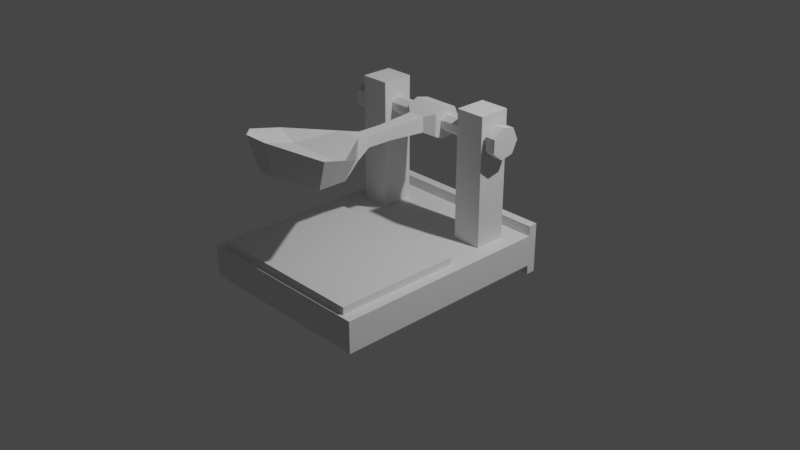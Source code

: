 # Source: untitled.blend  (saved by Blender 2.91.10; exported with 4.5.12 LTS)
import bpy
from mathutils import Matrix  # noqa: F401  (used for matrix-valued properties, if any)

bpy.ops.wm.read_factory_settings(use_empty=True)
scene = bpy.context.scene
scene.name = 'Scene'

# ---- collections
col_collection = bpy.data.collections.new('Collection'); scene.collection.children.link(col_collection)

# ---- materials (node trees are filled in below, after node groups)
mat_mainmaterial = bpy.data.materials.new('MainMaterial')
mat_mainmaterial.use_transparent_shadow = False
mat_mainmaterial.roughness = 0.5
mat_mainmaterial_002 = bpy.data.materials.new('MainMaterial.002')
mat_mainmaterial_002.use_transparent_shadow = False
mat_mainmaterial_002.roughness = 0.5

# ---- material node trees
mat_mainmaterial.use_nodes = True; mat_mainmaterial.node_tree.nodes.clear()
_N = mat_mainmaterial.node_tree.nodes; _L = mat_mainmaterial.node_tree.links
n0 = _N.new('ShaderNodeBsdfPrincipled'); n0.name = 'Principled BSDF'; n0.location = (10, 300)
n0.distribution = 'GGX'
n0.subsurface_method = 'BURLEY'
n0.inputs[3].default_value = 1.0
n0.inputs[27].default_value = (0.0, 0.0, 0.0, 1.0)
n0.inputs[28].default_value = 1.0
n1 = _N.new('ShaderNodeOutputMaterial'); n1.name = 'Material Output'; n1.location = (300, 300)
_L.new(n0.outputs[0], n1.inputs[0])
n1.is_active_output = True
mat_mainmaterial_002.use_nodes = True; mat_mainmaterial_002.node_tree.nodes.clear()
_N = mat_mainmaterial_002.node_tree.nodes; _L = mat_mainmaterial_002.node_tree.links
n0 = _N.new('ShaderNodeBsdfPrincipled'); n0.name = 'Principled BSDF'; n0.location = (10, 300)
n0.distribution = 'GGX'
n0.subsurface_method = 'BURLEY'
n0.inputs[3].default_value = 1.0
n0.inputs[27].default_value = (0.0, 0.0, 0.0, 1.0)
n0.inputs[28].default_value = 1.0
n1 = _N.new('ShaderNodeOutputMaterial'); n1.name = 'Material Output'; n1.location = (300, 300)
_L.new(n0.outputs[0], n1.inputs[0])
n1.is_active_output = True

# ---- world
world_world = bpy.data.worlds.new('World'); scene.world = world_world
world_world.use_nodes = True; world_world.node_tree.nodes.clear()
_N = world_world.node_tree.nodes; _L = world_world.node_tree.links
n0 = _N.new('ShaderNodeOutputWorld'); n0.name = 'World Output'; n0.location = (300, 300)
n1 = _N.new('ShaderNodeBackground'); n1.name = 'Background'; n1.location = (10, 300)
n1.inputs[0].default_value = (0.05088, 0.05088, 0.05088, 1.0)
_L.new(n1.outputs[0], n0.inputs[0])
n0.is_active_output = True
world_world.color = (0.05088, 0.05088, 0.05088)
world_world.use_sun_shadow = False
world_world.sun_shadow_jitter_overblur = 0.0

# ---- cameras
cam_camera = bpy.data.cameras.new('Camera')
cam_camera.clip_end = 100.0
cam_camera.ortho_scale = 7.314

# ---- lights
light_light = bpy.data.lights.new('Light', 'POINT')
light_light.transmission_factor = 0.0
light_light.energy = 1000.0
light_light.shadow_soft_size = 0.1
light_light.shadow_maximum_resolution = 0.006
light_light.use_absolute_resolution = True

# ---- meshes
me_forestcatapultarm_cube_001 = bpy.data.meshes.new('ForestCatapultArm_Cube.001')
me_forestcatapultarm_cube_001.from_pydata([(-0.9622, 0.0005521, 1.083e-05), (-0.9622, 0.03771, -0.08222), (-0.9622, -0.04058, -0.08031), (0.9671, 0.0005521, 1.083e-05), (0.9671, -0.04058, -0.08031), (0.9671, 0.03771, -0.08222), (-0.8498, 0.08801, -0.02221), (-0.8498, 0.03771, -0.08222), (-0.8498, 0.06999, -0.1537), (-0.8498, 0.164, -0.04152), (-0.9622, -0.08789, -0.01791), (0.9671, -0.08789, -0.01791), (0.8599, -0.04058, -0.08031), (0.8599, 0.03771, -0.08222), (0.8599, 0.06999, -0.1537), (0.8599, -0.07631, -0.1501), (-0.9622, -0.0686, 0.05798), (0.9671, -0.0686, 0.05798), (-0.9622, -0.07631, -0.1501), (-0.9622, -0.1647, -0.03348), (-0.9622, 0.002758, 0.09022), (0.9671, 0.002758, 0.09022), (-0.8498, 0.07246, 0.05453), (-0.8498, 0.1349, 0.1019), (-0.9622, 0.07246, 0.05453), (0.9671, 0.07246, 0.05453), (0.8599, -0.08789, -0.01791), (0.8599, -0.1647, -0.03348), (-0.9622, 0.08801, -0.02221), (0.9671, 0.08801, -0.02221), (-0.8498, 0.002758, 0.09022), (-0.8498, 0.004674, 0.1686), (0.9671, 0.004674, 0.1686), (0.9671, -0.1287, 0.1083), (-0.1888, 0.08801, -0.02221), (-0.1888, 0.03771, -0.08222), (0.1938, 0.07246, 0.05453), (0.1938, 0.08801, -0.02221), (0.1938, 0.1691, -0.04282), (0.1938, 0.1391, 0.1051), (-0.1888, 0.07246, 0.05453), (-0.1888, -0.08789, -0.01791), (-0.1888, -0.04058, -0.08031), (-0.1888, -0.0787, -0.1548), (-0.1888, -0.1699, -0.03453), (-0.1888, 0.002758, 0.09022), (-0.1888, 0.1391, 0.1051), (-0.1888, 0.1691, -0.04282), (-0.8498, -0.0686, 0.05798), (-0.1888, -0.0686, 0.05798), (0.1938, -0.08789, -0.01791), (0.1938, -0.0686, 0.05798), (0.1938, -0.1731, 0.09348), (0.1938, -0.1699, -0.03453), (-0.8498, -0.08789, -0.01791), (0.1938, 0.03771, -0.08222), (0.1938, 0.07215, -0.1585), (-0.8498, -0.04058, -0.08031), (-0.1888, -0.1731, 0.09348), (-0.1888, 0.07215, -0.1585), (-0.1888, 0.04518, 0.1921), (0.1938, 0.04518, 0.1921), (0.09626, -0.1689, 0.1791), (-0.0913, -0.1689, 0.1791), (0.1938, -0.0787, -0.1548), (0.1938, -0.04058, -0.08031), (0.1938, 0.002758, 0.09022), (-0.06833, -0.325, 0.8686), (-0.06833, -0.4361, 0.8184), (-0.1289, -0.5711, 0.9637), (-0.1289, -0.365, 1.057), (0.09626, -0.02183, 0.2455), (-0.0913, -0.02183, 0.2455), (0.4134, -0.8572, 1.601), (0.5392, -0.5839, 1.769), (0.1339, -0.5864, 2.124), (0.1031, -0.8823, 1.874), (0.0733, -0.4361, 0.8184), (0.1339, -0.5711, 0.9637), (0.0733, -0.325, 0.8686), (0.1339, -0.365, 1.057), (-0.09813, -0.8823, 1.874), (-0.1289, -0.5864, 2.124), (-0.2999, -0.6667, 1.826), (-0.5343, -0.5839, 1.769), (-0.4085, -0.8572, 1.601), (0.4134, -0.7341, 1.329), (-0.4085, -0.7341, 1.329), (-0.5343, -0.5092, 1.413), (-0.3572, -0.6026, 1.37), (0.5392, -0.5092, 1.413), (0.3622, -0.6026, 1.37), (0.3048, -0.6667, 1.826), (-0.06833, -0.2103, 0.6148), (0.0733, -0.2103, 0.6148), (0.0733, -0.3214, 0.5646), (-0.06833, -0.3214, 0.5646), (0.8599, 0.08801, -0.02221), (0.8599, 0.07246, 0.05453), (0.8599, 0.002758, 0.09022), (0.8599, -0.0686, 0.05798), (0.9671, 0.06999, -0.1537), (0.9671, 0.164, -0.04152), (0.8599, -0.1287, 0.1083), (-0.8498, -0.1287, 0.1083), (-0.9622, 0.164, -0.04152), (-0.9622, 0.06999, -0.1537), (0.8599, 0.004674, 0.1686), (-0.8498, -0.1647, -0.03348), (-0.9622, -0.1287, 0.1083), (-0.9622, 0.004674, 0.1686), (0.9671, -0.07631, -0.1501), (0.9671, -0.1647, -0.03348), (0.9671, 0.1349, 0.1019), (0.8599, 0.1349, 0.1019), (0.8599, 0.164, -0.04152), (-0.8498, -0.07631, -0.1501), (-0.9622, 0.1349, 0.1019)], [], [(0, 1, 2), (3, 4, 5), (6, 7, 8, 9), (0, 2, 10), (3, 11, 4), (12, 13, 14, 15), (0, 10, 16), (3, 17, 11), (10, 2, 18, 19), (0, 16, 20), (3, 21, 17), (22, 6, 9, 23), (0, 20, 24), (3, 25, 21), (26, 12, 15, 27), (0, 24, 28), (3, 29, 25), (30, 22, 23, 31), (0, 28, 1), (3, 5, 29), (17, 21, 32, 33), (6, 34, 35, 7), (36, 37, 38, 39), (22, 40, 34, 6), (41, 42, 43, 44), (30, 45, 40, 22), (34, 40, 46, 47), (48, 49, 45, 30), (50, 51, 52, 53), (54, 41, 49, 48), (37, 55, 56, 38), (57, 42, 41, 54), (49, 41, 44, 58), (7, 35, 42, 57), (35, 34, 47, 59), (47, 38, 56, 59), (46, 39, 38, 47), (60, 61, 39, 46), (58, 52, 62, 63), (44, 53, 52, 58), (43, 64, 53, 44), (59, 56, 64, 43), (65, 50, 53, 64), (40, 45, 60, 46), (42, 35, 59, 43), (66, 36, 39, 61), (55, 65, 64, 56), (45, 49, 58, 60), (51, 66, 61, 52), (67, 68, 69, 70), (52, 61, 71, 62), (61, 60, 72, 71), (60, 58, 63, 72), (73, 74, 75, 76), (68, 77, 78, 69), (77, 79, 80, 78), (79, 67, 70, 80), (81, 76, 75, 82), (83, 84, 82), (84, 85, 81, 82), (85, 73, 76, 81), (69, 78, 86, 87), (87, 86, 73, 85), (70, 69, 87, 88), (88, 87, 85, 84), (70, 88, 89), (89, 88, 84, 83), (78, 80, 90, 86), (86, 90, 74, 73), (91, 89, 83, 92), (92, 83, 82, 75), (80, 70, 89, 91), (90, 91, 92, 74), (74, 92, 75), (90, 80, 91), (71, 72, 93, 94), (94, 93, 67, 79), (62, 71, 94, 95), (95, 94, 79, 77), (63, 62, 95, 96), (96, 95, 77, 68), (72, 63, 96, 93), (93, 96, 68, 67), (37, 97, 13, 55), (36, 98, 97, 37), (66, 99, 98, 36), (51, 100, 99, 66), (50, 26, 100, 51), (65, 12, 26, 50), (55, 13, 12, 65), (29, 5, 101, 102), (100, 26, 27, 103), (48, 30, 31, 104), (1, 28, 105, 106), (99, 100, 103, 107), (54, 48, 104, 108), (20, 16, 109, 110), (14, 101, 111, 15), (15, 111, 112, 27), (27, 112, 33, 103), (103, 33, 32, 107), (107, 32, 113, 114), (114, 113, 102, 115), (115, 102, 101, 14), (106, 8, 116, 18), (18, 116, 108, 19), (19, 108, 104, 109), (109, 104, 31, 110), (110, 31, 23, 117), (117, 23, 9, 105), (105, 9, 8, 106), (24, 20, 110, 117), (4, 11, 112, 111), (21, 25, 113, 32), (16, 10, 19, 109), (2, 1, 106, 18), (28, 24, 117, 105), (11, 17, 33, 112), (13, 97, 115, 14), (7, 57, 116, 8), (25, 29, 102, 113), (97, 98, 114, 115), (57, 54, 108, 116), (5, 4, 111, 101), (98, 99, 107, 114)])
me_forestcatapultarm_cube_001.polygons.foreach_set('use_smooth', [True] * 125)
_k = set([(6, 7), (6, 22), (6, 34), (7, 35), (7, 57), (8, 9), (8, 106), (8, 116), (9, 23), (9, 105), (12, 13), (12, 26), (12, 65), (13, 55), (13, 97), (14, 15), (14, 101), (14, 115), (15, 27), (15, 111), (18, 19), (18, 106), (18, 116), (19, 108), (19, 109), (22, 30), (22, 40), (23, 31), (23, 117), (26, 50), (26, 100), (27, 103), (27, 112), (30, 45), (30, 48), (31, 104), (31, 110), (32, 33), (32, 107), (32, 113), (33, 103), (33, 112), (34, 35), (34, 40), (35, 42), (36, 37), (36, 66), (36, 98), (37, 55), (37, 97), (38, 39), (38, 47), (38, 56), (39, 46), (39, 61), (40, 45), (41, 42), (41, 49), (41, 54), (42, 57), (43, 44), (43, 59), (43, 64), (44, 53), (44, 58), (45, 49), (46, 47), (46, 60), (47, 59), (48, 49), (48, 54), (50, 51), (50, 65), (51, 66), (51, 100), (52, 53), (52, 58), (52, 61), (52, 62), (53, 64), (54, 57), (55, 65), (56, 59), (56, 64), (58, 60), (58, 63), (60, 61), (60, 72), (61, 71), (62, 63), (62, 71), (62, 95), (63, 72), (63, 96), (66, 99), (67, 68), (67, 70), (67, 79), (67, 93), (68, 69), (68, 77), (68, 96), (69, 70), (69, 78), (69, 87), (70, 80), (70, 88), (70, 89), (71, 72), (71, 94), (72, 93), (73, 74), (73, 76), (73, 85), (73, 86), (74, 75), (74, 90), (74, 92), (75, 76), (75, 82), (75, 92), (76, 81), (77, 78), (77, 79), (77, 95), (78, 80), (78, 86), (79, 80), (79, 94), (80, 90), (80, 91), (81, 82), (81, 85), (82, 83), (82, 84), (83, 84), (83, 89), (83, 92), (84, 85), (84, 88), (85, 87), (86, 90), (87, 88), (88, 89), (89, 91), (90, 91), (91, 92), (93, 94), (93, 96), (94, 95), (95, 96), (97, 98), (98, 99), (99, 100), (101, 102), (101, 111), (102, 113), (102, 115), (103, 107), (104, 108), (104, 109), (105, 106), (105, 117), (107, 114), (108, 116), (109, 110), (110, 117), (111, 112), (113, 114), (114, 115)])
me_forestcatapultarm_cube_001.attributes.new('sharp_edge', 'BOOLEAN', 'EDGE').data.foreach_set('value', [ (min(e.vertices), max(e.vertices)) in _k for e in me_forestcatapultarm_cube_001.edges])
_uv = me_forestcatapultarm_cube_001.uv_layers.new(name='UVMap')
_uv.uv.foreach_set('vector', [0.8068, 0.6765, 0.8061, 0.6802, 0.8061, 0.6725, 0.8068, 0.6938, 0.8075, 0.6898, 0.8075, 0.6974, 0.7423, 0.637, 0.7423, 0.6335, 0.7423, 0.6335, 0.7423, 0.637, 0.8068, 0.6765, 0.8061, 0.6725, 0.8066, 0.6679, 0.8068, 0.6938, 0.807, 0.6851, 0.8075, 0.6898, 0.7423, 0.6033, 0.7423, 0.6088, 0.7423, 0.6088, 0.7423, 0.6033, 0.8068, 0.6765, 0.8066, 0.6679, 0.8072, 0.6697, 0.8068, 0.6938, 0.8064, 0.687, 0.807, 0.6851, 0.8066, 0.6679, 0.8061, 0.6725, 0.8061, 0.6725, 0.8066, 0.6679, 0.8068, 0.6765, 0.8072, 0.6697, 0.8075, 0.6767, 0.8068, 0.6938, 0.8061, 0.694, 0.8064, 0.687, 0.7423, 0.6381, 0.7423, 0.637, 0.7423, 0.637, 0.7423, 0.6381, 0.8068, 0.6765, 0.8075, 0.6767, 0.8072, 0.6836, 0.8068, 0.6938, 0.8064, 0.7008, 0.8061, 0.694, 0.7423, 0.6, 0.7423, 0.6033, 0.7423, 0.6033, 0.7423, 0.6, 0.8068, 0.6765, 0.8072, 0.6836, 0.8066, 0.6851, 0.8068, 0.6938, 0.807, 0.7024, 0.8064, 0.7008, 0.7423, 0.6183, 0.7423, 0.6135, 0.7423, 0.6135, 0.7423, 0.6183, 0.8068, 0.6765, 0.8066, 0.6851, 0.8061, 0.6802, 0.8068, 0.6938, 0.8075, 0.6974, 0.807, 0.7024, 0.8064, 0.687, 0.8061, 0.694, 0.8061, 0.694, 0.8064, 0.687, 0.7423, 0.637, 0.7347, 0.637, 0.7347, 0.6335, 0.7423, 0.6335, 0.1234, 0.3338, 0.1238, 0.3344, 0.1242, 0.3378, 0.1236, 0.3366, 0.7423, 0.6381, 0.7347, 0.6381, 0.7347, 0.637, 0.7423, 0.637, 0.1006, 0.3271, 0.1002, 0.329, 0.1001, 0.3274, 0.1009, 0.3237, 0.7423, 0.6183, 0.7347, 0.6183, 0.7347, 0.6135, 0.7423, 0.6135, 0.0997, 0.3344, 0.1, 0.3338, 0.09986, 0.3366, 0.09923, 0.3378, 0.7423, 0.6233, 0.7347, 0.6233, 0.7347, 0.6183, 0.7423, 0.6183, 0.1229, 0.3271, 0.1227, 0.3279, 0.1221, 0.3236, 0.1225, 0.3237, 0.7423, 0.6247, 0.7347, 0.6247, 0.7347, 0.6233, 0.7423, 0.6233, 0.1238, 0.3344, 0.1237, 0.3323, 0.1241, 0.3337, 0.1242, 0.3378, 0.7423, 0.628, 0.7347, 0.628, 0.7347, 0.6247, 0.7423, 0.6247, 0.1007, 0.3279, 0.1006, 0.3271, 0.1009, 0.3237, 0.1014, 0.3236, 0.7423, 0.6335, 0.7347, 0.6335, 0.7347, 0.628, 0.7423, 0.628, 0.09976, 0.3323, 0.0997, 0.3344, 0.09923, 0.3378, 0.09934, 0.3337, 0.03968, 0.3174, 0.03693, 0.3174, 0.03691, 0.3153, 0.03966, 0.3153, 0.03969, 0.3181, 0.03694, 0.3181, 0.03693, 0.3174, 0.03968, 0.3174, 0.03972, 0.3202, 0.03697, 0.3202, 0.03694, 0.3181, 0.03969, 0.3181, 0.03959, 0.3097, 0.03684, 0.3097, 0.03754, 0.3096, 0.03889, 0.3096, 0.03959, 0.31, 0.03684, 0.31, 0.03684, 0.3097, 0.03959, 0.3097, 0.03962, 0.312, 0.03686, 0.312, 0.03684, 0.31, 0.03959, 0.31, 0.03966, 0.3153, 0.03691, 0.3153, 0.03686, 0.312, 0.03962, 0.312, 0.1233, 0.329, 0.1229, 0.3271, 0.1225, 0.3237, 0.1234, 0.3274, 0.1, 0.3338, 0.1005, 0.3309, 0.1006, 0.3327, 0.09986, 0.3366, 0.1002, 0.329, 0.09976, 0.3323, 0.09934, 0.3337, 0.1001, 0.3274, 0.123, 0.3309, 0.1234, 0.3338, 0.1236, 0.3366, 0.1228, 0.3327, 0.1237, 0.3323, 0.1233, 0.329, 0.1234, 0.3274, 0.1241, 0.3337, 0.1005, 0.3309, 0.1007, 0.3279, 0.1014, 0.3236, 0.1006, 0.3327, 0.1227, 0.3279, 0.123, 0.3309, 0.1228, 0.3327, 0.1221, 0.3236, 0.8737, 0.6152, 0.8741, 0.6106, 0.8753, 0.605, 0.8746, 0.6136, 0.1221, 0.3236, 0.1228, 0.3327, 0.1222, 0.3299, 0.1217, 0.3238, 0.03697, 0.3202, 0.03972, 0.3202, 0.03904, 0.3217, 0.03769, 0.3217, 0.1006, 0.3327, 0.1014, 0.3236, 0.1018, 0.3238, 0.1013, 0.3299, 0.8824, 0.5933, 0.8828, 0.6048, 0.8811, 0.6048, 0.881, 0.5924, 0.8075, 0.6012, 0.8065, 0.6012, 0.8061, 0.5982, 0.8079, 0.5982, 0.8871, 0.6106, 0.8875, 0.6152, 0.8867, 0.6136, 0.886, 0.605, 0.8068, 0.6261, 0.8079, 0.6261, 0.8083, 0.627, 0.8064, 0.627, 0.8803, 0.5924, 0.881, 0.5924, 0.8811, 0.6048, 0.8802, 0.6048, 0.8062, 0.6319, 0.8099, 0.6321, 0.8067, 0.6328, 0.8784, 0.6048, 0.8789, 0.5933, 0.8803, 0.5924, 0.8802, 0.6048, 0.8099, 0.5918, 0.804, 0.5918, 0.8062, 0.5911, 0.8076, 0.5911, 0.8079, 0.5982, 0.8061, 0.5982, 0.804, 0.5946, 0.8099, 0.5946, 0.8099, 0.5946, 0.804, 0.5946, 0.804, 0.5918, 0.8099, 0.5918, 0.8746, 0.6136, 0.8753, 0.605, 0.8775, 0.5984, 0.877, 0.6078, 0.877, 0.6078, 0.8775, 0.5984, 0.8789, 0.5933, 0.8784, 0.6048, 0.8083, 0.627, 0.8097, 0.6302, 0.8071, 0.6317, 0.8071, 0.6317, 0.8097, 0.6302, 0.8099, 0.6321, 0.8062, 0.6319, 0.886, 0.605, 0.8867, 0.6136, 0.8843, 0.6078, 0.8837, 0.5984, 0.8837, 0.5984, 0.8843, 0.6078, 0.8828, 0.6048, 0.8824, 0.5933, 0.8053, 0.6317, 0.8071, 0.6317, 0.8062, 0.6319, 0.8061, 0.6319, 0.8061, 0.6319, 0.8062, 0.6319, 0.8067, 0.6328, 0.805, 0.6328, 0.8064, 0.627, 0.8083, 0.627, 0.8071, 0.6317, 0.8053, 0.6317, 0.8035, 0.6301, 0.8053, 0.6317, 0.8061, 0.6319, 0.8023, 0.632, 0.8023, 0.632, 0.8061, 0.6319, 0.805, 0.6328, 0.8035, 0.6301, 0.8064, 0.627, 0.8053, 0.6317, 0.8066, 0.6193, 0.8079, 0.6193, 0.8078, 0.6235, 0.8068, 0.6235, 0.8068, 0.6235, 0.8078, 0.6235, 0.8079, 0.6261, 0.8068, 0.6261, 0.8906, 0.6214, 0.8911, 0.6276, 0.8889, 0.6199, 0.8885, 0.6152, 0.8885, 0.6152, 0.8889, 0.6199, 0.8875, 0.6152, 0.8871, 0.6106, 0.8078, 0.6072, 0.8064, 0.6072, 0.8066, 0.6038, 0.8076, 0.6038, 0.8076, 0.6038, 0.8066, 0.6038, 0.8065, 0.6012, 0.8075, 0.6012, 0.8702, 0.6276, 0.8707, 0.6214, 0.8727, 0.6152, 0.8723, 0.6199, 0.8723, 0.6199, 0.8727, 0.6152, 0.8741, 0.6106, 0.8737, 0.6152, 0.75, 0.6123, 0.7423, 0.6123, 0.7423, 0.6088, 0.75, 0.6088, 0.75, 0.6135, 0.7423, 0.6135, 0.7423, 0.6123, 0.75, 0.6123, 0.75, 0.5937, 0.7423, 0.5937, 0.7423, 0.5888, 0.75, 0.5888, 0.75, 0.5986, 0.7423, 0.5986, 0.7423, 0.5937, 0.75, 0.5937, 0.75, 0.6, 0.7423, 0.6, 0.7423, 0.5986, 0.75, 0.5986, 0.75, 0.6033, 0.7423, 0.6033, 0.7423, 0.6, 0.75, 0.6, 0.75, 0.6088, 0.7423, 0.6088, 0.7423, 0.6033, 0.75, 0.6033, 0.807, 0.7024, 0.8075, 0.6974, 0.8075, 0.6974, 0.807, 0.7024, 0.7423, 0.5986, 0.7423, 0.6, 0.7423, 0.6, 0.7423, 0.5986, 0.7423, 0.6233, 0.7423, 0.6183, 0.7423, 0.6183, 0.7423, 0.6233, 0.8061, 0.6802, 0.8066, 0.6851, 0.8066, 0.6851, 0.8061, 0.6802, 0.7423, 0.5937, 0.7423, 0.5986, 0.7423, 0.5986, 0.7423, 0.5937, 0.7423, 0.6247, 0.7423, 0.6233, 0.7423, 0.6233, 0.7423, 0.6247, 0.8075, 0.6767, 0.8072, 0.6697, 0.8072, 0.6697, 0.8075, 0.6767, 0.8087, 0.6771, 0.8011, 0.6771, 0.8011, 0.6717, 0.8087, 0.6717, 0.8087, 0.6717, 0.8011, 0.6717, 0.8011, 0.6684, 0.8087, 0.6684, 0.8087, 0.6684, 0.8011, 0.6684, 0.8011, 0.667, 0.8087, 0.667, 0.8087, 0.667, 0.8011, 0.667, 0.8011, 0.662, 0.8087, 0.662, 0.8087, 0.662, 0.8011, 0.662, 0.8011, 0.6572, 0.8087, 0.6572, 0.8087, 0.6818, 0.8011, 0.6818, 0.8011, 0.6807, 0.8087, 0.6807, 0.8087, 0.6807, 0.8011, 0.6807, 0.8011, 0.6771, 0.8087, 0.6771, 0.8164, 0.7018, 0.8087, 0.7018, 0.8087, 0.6964, 0.8164, 0.6964, 0.8164, 0.6964, 0.8087, 0.6964, 0.8087, 0.6931, 0.8164, 0.6931, 0.8164, 0.6931, 0.8087, 0.6931, 0.8087, 0.6917, 0.8164, 0.6917, 0.8164, 0.6917, 0.8087, 0.6917, 0.8087, 0.6867, 0.8164, 0.6867, 0.8164, 0.6867, 0.8087, 0.6867, 0.8087, 0.6818, 0.8164, 0.6818, 0.8164, 0.7065, 0.8087, 0.7065, 0.8087, 0.7053, 0.8164, 0.7053, 0.8164, 0.7053, 0.8087, 0.7053, 0.8087, 0.7018, 0.8164, 0.7018, 0.8072, 0.6836, 0.8075, 0.6767, 0.8075, 0.6767, 0.8072, 0.6836, 0.8075, 0.6898, 0.807, 0.6851, 0.807, 0.6851, 0.8075, 0.6898, 0.8061, 0.694, 0.8064, 0.7008, 0.8064, 0.7008, 0.8061, 0.694, 0.8072, 0.6697, 0.8066, 0.6679, 0.8066, 0.6679, 0.8072, 0.6697, 0.8061, 0.6725, 0.8061, 0.6802, 0.8061, 0.6802, 0.8061, 0.6725, 0.8066, 0.6851, 0.8072, 0.6836, 0.8072, 0.6836, 0.8066, 0.6851, 0.807, 0.6851, 0.8064, 0.687, 0.8064, 0.687, 0.807, 0.6851, 0.7423, 0.6088, 0.7423, 0.6123, 0.7423, 0.6123, 0.7423, 0.6088, 0.7423, 0.6335, 0.7423, 0.628, 0.7423, 0.628, 0.7423, 0.6335, 0.8064, 0.7008, 0.807, 0.7024, 0.807, 0.7024, 0.8064, 0.7008, 0.7423, 0.6123, 0.7423, 0.6135, 0.7423, 0.6135, 0.7423, 0.6123, 0.7423, 0.628, 0.7423, 0.6247, 0.7423, 0.6247, 0.7423, 0.628, 0.8075, 0.6974, 0.8075, 0.6898, 0.8075, 0.6898, 0.8075, 0.6974, 0.7423, 0.5888, 0.7423, 0.5937, 0.7423, 0.5937, 0.7423, 0.5888])
me_forestcatapultarm_cube_001.materials.append(mat_mainmaterial)
me_forestcatapultarm_cube_001.use_remesh_fix_poles = True
me_forestcatapultarm_cube_001.use_remesh_preserve_attributes = False
me_forestcatapultarm_cube_001.use_mirror_vertex_groups = False
me_forestcatapultarm_cube_001.update()
me_forestcatapultarm_cube_001.normals_split_custom_set([tuple(v) for v in zip(*[iter([-1.0, -1.045e-08, 0.0, -1.0, 1.379e-07, 0.0, -1.0, -1.64e-07, 0.0, 1.0, 2.926e-07, 0.0, 1.0, -3.36e-07, 0.0, 1.0, -1.27e-07, 0.0, 1.0, -3.265e-12, 0.0, 1.0, 6.603e-07, 0.0, 1.0, 6.603e-07, 0.0, 1.0, 5.573e-13, 0.0, -1.0, -1.045e-08, 0.0, -1.0, -1.64e-07, 0.0, -1.0, -3.019e-07, 0.0, 1.0, 2.926e-07, 0.0, 1.0, 2.09e-07, 0.0, 1.0, -3.36e-07, 0.0, -1.0, -4.402e-08, 0.0, -1.0, -4.402e-08, 0.0, -1.0, -4.402e-08, 0.0, -1.0, -4.402e-08, 0.0, -1.0, -1.045e-08, 0.0, -1.0, -3.019e-07, 0.0, -1.0, -3.599e-07, 0.0, 1.0, 2.926e-07, 0.0, 1.0, 5.224e-07, 0.0, 1.0, 2.09e-07, 0.0, -1.0, -3.019e-07, 0.0, -1.0, -1.64e-07, 0.0, -1.0, -2.348e-07, 0.0, -1.0, -4.696e-07, 0.0, -1.0, -1.045e-08, 0.0, -1.0, -3.599e-07, 0.0, -1.0, 1.509e-07, 0.0, 1.0, 2.926e-07, 0.0, 1.0, 1.045e-07, 0.0, 1.0, 5.224e-07, 0.0, 1.0, -4.696e-07, 0.0, 1.0, -3.265e-12, 0.0, 1.0, 5.573e-13, 0.0, 1.0, -4.696e-07, 0.0, -1.0, -1.045e-08, 0.0, -1.0, 1.509e-07, 0.0, -1.0, 5.108e-07, 0.0, 1.0, 2.926e-07, 0.0, 1.0, 0.0, 0.0, 1.0, 1.045e-07, 0.0, -1.0, 4.696e-07, 0.0, -1.0, -4.402e-08, 0.0, -1.0, -4.402e-08, 0.0, -1.0, 4.696e-07, 0.0, -1.0, -1.045e-08, 0.0, -1.0, 5.108e-07, 0.0, -1.0, 0.0, 0.0, 1.0, 2.926e-07, 0.0, 1.0, 0.0, 0.0, 1.0, 0.0, 0.0, 1.0, 2.348e-07, 0.0, 1.0, -4.696e-07, 0.0, 1.0, -4.696e-07, 0.0, 1.0, 2.348e-07, 0.0, -1.0, -1.045e-08, 0.0, -1.0, 0.0, 0.0, -1.0, 1.379e-07, 0.0, 1.0, 2.926e-07, 0.0, 1.0, -1.27e-07, 0.0, 1.0, 0.0, 0.0, 1.0, 5.224e-07, 0.0, 1.0, 1.045e-07, 0.0, 1.0, 0.0, 0.0, 1.0, 0.0, 0.0, 0.0, 0.7664, -0.6424, 0.0, 0.7664, -0.6424, 0.0, 0.7664, -0.6424, 0.0, 0.7664, -0.6424, 1.0, 0.0, 0.0, 1.0, 0.0, 0.0, 1.0, 0.0, 0.0, 1.0, 0.0, 0.0, 0.0, 0.9801, 0.1986, 0.0, 0.9801, 0.1986, 0.0, 0.9801, 0.1986, 0.0, 0.9801, 0.1986, -1.0, 0.0, 0.0, -1.0, 1.348e-08, 0.0, -1.0, 1.348e-08, 0.0, -1.0, 0.0, 0.0, 0.0, 0.4558, 0.8901, 0.0, 0.4558, 0.8901, 0.0, 0.4558, 0.8901, 0.0, 0.4558, 0.8901, -1.0, 1.078e-07, 0.0, -1.0, 0.0, 0.0, -1.0, 0.0, 0.0, -1.0, 1.078e-07, 0.0, 0.0, -0.4117, 0.9113, 0.0, -0.4117, 0.9113, 0.0, -0.4117, 0.9113, 0.0, -0.4117, 0.9113, 1.0, 0.0, 0.0, 1.0, -9.201e-08, 0.0, 1.0, -5.936e-08, 0.0, 1.0, 0.0, 0.0, 0.0, -0.9692, 0.2463, 0.0, -0.9692, 0.2463, 0.0, -0.9692, 0.2463, 0.0, -0.9692, 0.2463, 1.0, 0.0, 0.0, 1.0, -1.348e-08, 0.0, 1.0, -1.348e-08, 0.0, 1.0, 0.0, 0.0, 0.0, -0.7968, -0.6042, 0.0, -0.7968, -0.6042, 0.0, -0.7968, -0.6042, 0.0, -0.7968, -0.6042, -1.0, 0.0, 0.0, -1.0, 0.0, 0.0, -1.0, 0.0, 0.0, -1.0, 0.0, 0.0, 0.0, -0.02444, -0.9997, 0.0, -0.02444, -0.9997, 0.0, -0.02444, -0.9997, 0.0, -0.02444, -0.9997, -1.0, 1.213e-07, 0.0, -1.0, 1.078e-07, 0.0, -1.0, 1.078e-07, 0.0, -1.0, 1.213e-07, 0.0, 0.0, 0.7664, -0.6424, 0.0, 0.7664, -0.6424, 0.0, 0.7664, -0.6424, 0.0, 0.7664, -0.6424, 0.0, 0.9801, 0.1986, 0.0, 0.9801, 0.1986, 0.0, 0.9801, 0.1986, 0.0, 0.9801, 0.1986, 0.0, 0.6796, 0.7336, 0.0, 0.6796, 0.7336, 0.0, 0.6796, 0.7336, 0.0, 0.6796, 0.7336, 0.0, -0.9988, 0.04886, 0.0, -0.9988, 0.04886, 0.0, -0.9988, 0.04886, 0.0, -0.9988, 0.04886, 0.0, -0.9997, -0.02508, 0.0, -0.9997, -0.02508, 0.0, -0.9997, -0.02508, 0.0, -0.9997, -0.02508, 0.0, -0.7968, -0.6042, 0.0, -0.7968, -0.6042, 0.0, -0.7968, -0.6042, 0.0, -0.7968, -0.6042, 0.0, -0.02444, -0.9997, 0.0, -0.02444, -0.9997, 0.0, -0.02444, -0.9997, 0.0, -0.02444, -0.9997, 1.0, -1.348e-08, 0.0, 1.0, 0.0, 0.0, 1.0, 0.0, 0.0, 1.0, -1.348e-08, 0.0, -1.0, 0.0, 0.0, -1.0, 0.0, 0.0, -1.0, 0.0, 0.0, -1.0, 0.0, 0.0, -1.0, 1.348e-08, 0.0, -1.0, 1.213e-07, 0.0, -1.0, 1.213e-07, 0.0, -1.0, 1.348e-08, 0.0, 1.0, -9.201e-08, 0.0, 1.0, 0.0, 0.0, 1.0, 0.0, 0.0, 1.0, -5.936e-08, 0.0, 1.0, -1.348e-08, 0.0, 1.0, -1.348e-08, 0.0, 1.0, -1.348e-08, 0.0, 1.0, -1.348e-08, 0.0, -1.0, 0.0, 0.0, -1.0, 0.0, 0.0, -1.0, 0.0, 0.0, -1.0, 0.0, 0.0, 1.0, -9.201e-08, 0.0, 1.0, -9.201e-08, 0.0, 1.0, -5.936e-08, 0.0, 1.0, -5.936e-08, 0.0, -0.9518, 0.1263, -0.2796, -0.9518, 0.1263, -0.2796, -0.9518, 0.1263, -0.2796, -0.9518, 0.1263, -0.2796, 0.6161, -0.3243, 0.7178, 0.6161, -0.3243, 0.7178, 0.6161, -0.3243, 0.7178, 0.6161, -0.3243, 0.7178, 0.0, 0.6235, 0.7818, 0.0, 0.6235, 0.7818, 0.0, 0.6235, 0.7818, 0.0, 0.6235, 0.7818, -0.6161, -0.3243, 0.7178, -0.6161, -0.3243, 0.7178, -0.6161, -0.3243, 0.7178, -0.6161, -0.3243, 0.7178, 0.5463, -0.5881, 0.5963, 0.5463, -0.5881, 0.5963, 0.5463, -0.5881, 0.5963, 0.5463, -0.5881, 0.5963, 0.0, -0.7325, -0.6808, 0.0, -0.7325, -0.6808, 0.0, -0.7325, -0.6808, 0.0, -0.7325, -0.6808, 0.9518, 0.1263, -0.2796, 0.9518, 0.1263, -0.2796, 0.9518, 0.1263, -0.2796, 0.9518, 0.1263, -0.2796, 0.0, 0.9782, 0.2078, 0.0, 0.9782, 0.2078, 0.0, 0.9782, 0.2078, 0.0, 0.9782, 0.2078, 0.0, -0.6464, 0.763, 0.0, -0.6464, 0.763, 0.0, -0.6464, 0.763, 0.0, -0.6464, 0.763, 0.3927, 0.8068, -0.4415, 0.3927, 0.8068, -0.4415, 0.3927, 0.8068, -0.4415, -0.5463, -0.5881, 0.5963, -0.5463, -0.5881, 0.5963, -0.5463, -0.5881, 0.5963, -0.5463, -0.5881, 0.5963, 0.0, -0.9958, -0.0919, 0.0, -0.9958, -0.0919, 0.0, -0.9958, -0.0919, 0.0, -0.9958, -0.0919, 0.0, -0.9132, -0.4076, 0.0, -0.9132, -0.4076, 0.0, -0.9129, -0.4081, 5.53e-08, -0.913, -0.4081, 5.53e-08, -0.913, -0.4081, 0.0, -0.9129, -0.4081, 0.0, -0.9113, -0.4117, 0.0, -0.9113, -0.4117, -0.7366, 0.06155, -0.6735, -0.7366, 0.06155, -0.6735, -0.7366, 0.06155, -0.6735, -0.7366, 0.06155, -0.6735, -0.9095, -0.3965, -0.1248, -0.9095, -0.3965, -0.1248, -0.9095, -0.3965, -0.1248, -0.9095, -0.3965, -0.1248, 0.451, 0.5209, 0.7248, 0.451, 0.5209, 0.7248, 0.451, 0.5209, 0.7248, 0.3866, 0.9132, 0.1287, 0.3866, 0.9132, 0.1287, 0.3866, 0.9132, 0.1287, 0.3866, 0.9132, 0.1287, 0.7366, 0.06155, -0.6735, 0.7366, 0.06155, -0.6735, 0.7366, 0.06155, -0.6735, 0.7366, 0.06155, -0.6735, 0.9095, -0.3965, -0.1248, 0.9095, -0.3965, -0.1248, 0.9095, -0.3965, -0.1248, 0.9095, -0.3965, -0.1248, 0.0, 0.9903, 0.1391, 0.0, 0.9903, 0.1391, 0.0, 0.9903, 0.1391, 0.0, 0.9903, 0.1391, 0.0, 0.9658, -0.2594, 0.0, 0.9658, -0.2594, 0.0, 0.9658, -0.2594, 0.0, 0.9658, -0.2594, 0.0, 0.7963, 0.6048, 0.0, 0.7963, 0.6048, 0.0, 0.7963, 0.6048, 0.0, 0.7963, 0.6048, -0.3866, 0.9132, 0.1287, -0.3866, 0.9132, 0.1287, -0.3866, 0.9132, 0.1287, -0.3866, 0.9132, 0.1287, -0.3927, 0.8068, -0.4415, -0.3927, 0.8068, -0.4415, -0.3927, 0.8068, -0.4415, -0.451, 0.5209, 0.7248, -0.451, 0.5209, 0.7248, -0.451, 0.5209, 0.7248, 0.0, 0.8906, 0.4547, 0.0, 0.8906, 0.4547, 0.0, 0.8906, 0.4547, 0.0, 0.8906, 0.4547, 0.0, 0.9113, 0.4117, 0.0, 0.9113, 0.4117, 0.0, 0.9113, 0.4117, 0.0, 0.9113, 0.4117, 0.9985, -0.0228, 0.05046, 0.9985, -0.0228, 0.05046, 0.9985, -0.0228, 0.05046, 0.9985, -0.0228, 0.05046, 1.0, -6.858e-09, 0.0, 1.0, -6.858e-09, 0.0, 1.0, -6.858e-09, 0.0, 1.0, -6.858e-09, 0.0, 0.0, -0.9299, -0.3678, 0.0, -0.9299, -0.3678, 0.0, -0.9299, -0.3678, 0.0, -0.9299, -0.3678, 0.0, -0.9113, -0.4117, 0.0, -0.9113, -0.4117, 0.0, -0.9113, -0.4117, 0.0, -0.9113, -0.4117, -0.9985, -0.0228, 0.05046, -0.9985, -0.0228, 0.05046, -0.9985, -0.0228, 0.05046, -0.9985, -0.0228, 0.05046, -1.0, -4.801e-08, 0.0, -1.0, -4.801e-08, 0.0, -1.0, -4.801e-08, 0.0, -1.0, -4.801e-08, 0.0, 0.0, 0.7664, -0.6424, 0.0, 0.7664, -0.6424, 0.0, 0.7664, -0.6424, 0.0, 0.7664, -0.6424, 0.0, 0.9801, 0.1986, 0.0, 0.9801, 0.1986, 0.0, 0.9801, 0.1986, 0.0, 0.9801, 0.1986, 0.0, 0.4558, 0.8901, 0.0, 0.4558, 0.8901, 0.0, 0.4558, 0.8901, 0.0, 0.4558, 0.8901, 0.0, -0.4117, 0.9113, 0.0, -0.4117, 0.9113, 0.0, -0.4117, 0.9113, 0.0, -0.4117, 0.9113, 0.0, -0.9692, 0.2463, 0.0, -0.9692, 0.2463, 0.0, -0.9692, 0.2463, 0.0, -0.9692, 0.2463, 0.0, -0.7968, -0.6042, 0.0, -0.7968, -0.6042, 0.0, -0.7968, -0.6042, 0.0, -0.7968, -0.6042, 0.0, -0.02444, -0.9997, 0.0, -0.02444, -0.9997, 0.0, -0.02444, -0.9997, 0.0, -0.02444, -0.9997, 1.0, 0.0, 0.0, 1.0, -1.27e-07, 0.0, 1.0, -2.788e-07, 0.0, 1.0, 0.0, 0.0, -1.0, 7.043e-07, 0.0, -1.0, 4.696e-07, 0.0, -1.0, 4.696e-07, 0.0, -1.0, 7.043e-07, 0.0, 1.0, 2.348e-07, 0.0, 1.0, 2.348e-07, 0.0, 1.0, 2.348e-07, 0.0, 1.0, 2.348e-07, 0.0, -1.0, 1.379e-07, 0.0, -1.0, 0.0, 0.0, -1.0, 0.0, 0.0, -1.0, 2.348e-07, 0.0, -1.0, 3.518e-13, 0.0, -1.0, 7.043e-07, 0.0, -1.0, 7.043e-07, 0.0, -1.0, 1.748e-12, 0.0, 1.0, 4.696e-07, 0.0, 1.0, 2.348e-07, 0.0, 1.0, 2.348e-07, 0.0, 1.0, 4.696e-07, 0.0, -1.0, 1.509e-07, 0.0, -1.0, -3.599e-07, 0.0, -1.0, -2.348e-07, 0.0, -1.0, 2.348e-07, 0.0, 0.0, -0.02444, -0.9997, 0.0, -0.02444, -0.9997, 0.0, -0.02444, -0.9997, 0.0, -0.02444, -0.9997, 0.0, -0.7968, -0.6042, 0.0, -0.7968, -0.6042, 0.0, -0.7968, -0.6042, 0.0, -0.7968, -0.6042, 0.0, -0.9692, 0.2463, 0.0, -0.9692, 0.2463, 0.0, -0.9692, 0.2463, 0.0, -0.9692, 0.2463, 0.0, -0.4117, 0.9113, 0.0, -0.4117, 0.9113, 0.0, -0.4117, 0.9113, 0.0, -0.4117, 0.9113, 0.0, 0.4558, 0.8901, 0.0, 0.4558, 0.8901, 0.0, 0.4558, 0.8901, 0.0, 0.4558, 0.8901, 0.0, 0.9801, 0.1986, 0.0, 0.9801, 0.1986, 0.0, 0.9801, 0.1986, 0.0, 0.9801, 0.1986, 0.0, 0.7664, -0.6424, 0.0, 0.7664, -0.6424, 0.0, 0.7664, -0.6424, 0.0, 0.7664, -0.6424, 0.0, -0.02444, -0.9997, 0.0, -0.02444, -0.9997, 0.0, -0.02444, -0.9997, 0.0, -0.02444, -0.9997, 0.0, -0.7968, -0.6042, 0.0, -0.7968, -0.6042, 0.0, -0.7968, -0.6042, 0.0, -0.7968, -0.6042, 0.0, -0.9692, 0.2463, 0.0, -0.9692, 0.2463, 0.0, -0.9692, 0.2463, 0.0, -0.9692, 0.2463, 0.0, -0.4117, 0.9113, 0.0, -0.4117, 0.9113, 0.0, -0.4117, 0.9113, 0.0, -0.4117, 0.9113, 0.0, 0.4558, 0.8901, 0.0, 0.4558, 0.8901, 0.0, 0.4558, 0.8901, 0.0, 0.4558, 0.8901, 0.0, 0.9801, 0.1986, 0.0, 0.9801, 0.1986, 0.0, 0.9801, 0.1986, 0.0, 0.9801, 0.1986, 0.0, 0.7664, -0.6424, 0.0, 0.7664, -0.6424, 0.0, 0.7664, -0.6424, 0.0, 0.7664, -0.6424, -1.0, 5.108e-07, 0.0, -1.0, 1.509e-07, 0.0, -1.0, 2.348e-07, 0.0, -1.0, 4.696e-07, 0.0, 1.0, -3.36e-07, 0.0, 1.0, 2.09e-07, 0.0, 1.0, 0.0, 0.0, 1.0, -2.788e-07, 0.0, 1.0, 1.045e-07, 0.0, 1.0, 0.0, 0.0, 1.0, 0.0, 0.0, 1.0, 0.0, 0.0, -1.0, -3.599e-07, 0.0, -1.0, -3.019e-07, 0.0, -1.0, -4.696e-07, 0.0, -1.0, -2.348e-07, 0.0, -1.0, -1.64e-07, 0.0, -1.0, 1.379e-07, 0.0, -1.0, 2.348e-07, 0.0, -1.0, -2.348e-07, 0.0, -1.0, 0.0, 0.0, -1.0, 5.108e-07, 0.0, -1.0, 4.696e-07, 0.0, -1.0, 0.0, 0.0, 1.0, 2.09e-07, 0.0, 1.0, 5.224e-07, 0.0, 1.0, 0.0, 0.0, 1.0, 0.0, 0.0, -1.0, -4.402e-08, 0.0, -1.0, 0.0, 0.0, -1.0, 0.0, 0.0, -1.0, -4.402e-08, 0.0, 1.0, 6.603e-07, 0.0, 1.0, 6.603e-07, 0.0, 1.0, 6.603e-07, 0.0, 1.0, 6.603e-07, 0.0, 1.0, 0.0, 0.0, 1.0, 0.0, 0.0, 1.0, 0.0, 0.0, 1.0, 0.0, 0.0, -1.0, 0.0, 0.0, -1.0, -2.348e-07, 0.0, -1.0, -2.348e-07, 0.0, -1.0, 0.0, 0.0, 1.0, 6.603e-07, 0.0, 1.0, 4.696e-07, 0.0, 1.0, 4.696e-07, 0.0, 1.0, 6.603e-07, 0.0, 1.0, -1.27e-07, 0.0, 1.0, -3.36e-07, 0.0, 1.0, -2.788e-07, 0.0, 1.0, -2.788e-07, 0.0, -1.0, -2.348e-07, 0.0, -1.0, 3.518e-13, 0.0, -1.0, 1.748e-12, 0.0, -1.0, -2.348e-07, 0.0])] * 3)])
me_forestcatapultbase_cube_001 = bpy.data.meshes.new('ForestCatapultBase_Cube.001')
me_forestcatapultbase_cube_001.from_pydata([(-1.0, -0.4637, -0.05715), (-1.0, -0.1276, -0.05715), (-1.0, -0.1276, -0.8571), (-1.0, -0.4637, -0.8571), (1.0, -0.4637, 0.7429), (1.0, -0.1276, 0.7429), (1.0, -0.1276, 1.543), (1.0, -0.4637, 1.543), (-0.8254, -0.1276, -0.6281), (-0.8254, -0.1276, -0.2862), (-0.8254, 1.25, -0.2862), (-0.8254, 1.25, -0.6281), (1.0, -0.4637, -0.8571), (1.0, -0.1276, -0.8571), (1.0, -0.1276, -0.05715), (1.0, -0.4637, -0.05715), (-1.0, -0.4637, 1.543), (-1.0, -0.1276, 1.543), (-1.0, -0.1276, 0.7429), (-1.0, -0.4637, 0.7429), (0.8254, -0.1276, -0.2862), (0.8254, -0.1276, -0.6281), (0.8254, 1.25, -0.6281), (0.8254, 1.25, -0.2862), (0.5079, -0.1276, -0.6281), (0.3333, -0.1276, -0.8571), (0.5079, -0.1276, -0.2862), (0.3333, -0.1276, 0.1468), (-0.5079, -0.1276, -0.6281), (-0.3333, -0.1276, -0.8571), (-0.5079, -0.1276, -0.2862), (-0.3333, -0.1276, 0.1468), (-0.5079, 1.25, -0.6281), (-0.5079, 1.25, -0.2862), (0.5079, 1.25, -0.6281), (0.5079, 1.25, -0.2862), (-1.0, -0.01829, -0.9571), (-1.0, -0.5615, -0.9571), (-0.8798, -0.1276, 0.8266), (-0.8798, -0.1276, 1.506), (-0.8798, -0.04983, 1.506), (-0.8798, -0.04983, 0.8266), (0.8798, -0.1276, 0.8266), (0.8798, -0.1276, 0.1468), (0.8798, -0.04983, 0.1468), (0.8798, -0.04983, 0.8266), (0.8798, -0.1276, 1.506), (-0.8798, -0.1276, 0.1468), (0.3333, -0.1276, 0.1468), (-0.3333, -0.1276, 0.1468), (-0.3333, -0.04983, 0.1468), (0.3333, -0.04983, 0.1468), (-0.8798, -0.04983, 0.1468), (0.8798, -0.04983, 1.506), (1.0, -0.01829, -0.9571), (1.0, -0.5615, -0.9571), (1.0, -0.01829, -0.8571), (-1.0, -0.01829, -0.8571), (-1.0, -0.5615, -0.8571), (1.0, -0.5615, -0.8571)], [], [(0, 1, 2, 3), (4, 5, 6, 7), (8, 9, 10, 11), (12, 13, 14, 15), (15, 14, 5, 4), (16, 17, 18, 19), (19, 18, 1, 0), (20, 21, 22, 23), (9, 8, 2, 1), (24, 21, 13, 25), (21, 20, 14, 13), (20, 26, 27, 14), (8, 28, 29, 2), (30, 9, 1, 31), (26, 24, 25, 27), (28, 30, 31, 29), (32, 11, 10, 33), (22, 34, 35, 23), (30, 28, 32, 33), (9, 30, 33, 10), (26, 20, 23, 35), (21, 24, 34, 22), (24, 26, 35, 34), (28, 8, 11, 32), (29, 31, 27, 25), (3, 2, 36, 37), (19, 4, 7, 16), (3, 12, 15, 0), (0, 15, 4, 19), (17, 16, 7, 6), (38, 39, 40, 41), (42, 43, 44, 45), (42, 46, 6, 5), (39, 38, 18, 17), (38, 47, 1, 18), (43, 42, 5, 14), (48, 43, 14, 27), (47, 49, 31, 1), (49, 48, 27, 31), (46, 39, 17, 6), (48, 49, 50, 51), (43, 48, 51, 44), (47, 38, 41, 52), (46, 42, 45, 53), (39, 46, 53, 40), (49, 47, 52, 50), (40, 53, 45, 44, 51, 50, 52, 41), (36, 54, 55, 37), (29, 25, 56, 57), (3, 37, 58), (36, 2, 57), (13, 12, 55, 54), (59, 58, 37, 55), (57, 56, 54, 36), (25, 13, 56), (13, 54, 56), (12, 3, 58, 59), (55, 12, 59), (2, 29, 57)])
me_forestcatapultbase_cube_001.polygons.foreach_set('use_smooth', [True] * 59)
_k = set([(0, 3), (0, 19), (1, 2), (1, 18), (2, 29), (2, 57), (3, 12), (3, 58), (4, 7), (4, 15), (5, 6), (5, 14), (6, 7), (6, 17), (7, 16), (8, 9), (8, 11), (8, 28), (9, 10), (9, 30), (10, 11), (10, 33), (11, 32), (12, 15), (12, 59), (13, 14), (13, 25), (13, 56), (16, 17), (16, 19), (17, 18), (20, 21), (20, 23), (20, 26), (21, 22), (21, 24), (22, 23), (22, 34), (23, 35), (24, 26), (24, 34), (25, 29), (26, 35), (27, 31), (27, 48), (28, 30), (28, 32), (30, 33), (31, 49), (32, 33), (34, 35), (36, 37), (36, 54), (36, 57), (37, 55), (37, 58), (38, 39), (38, 47), (39, 40), (39, 46), (40, 41), (40, 53), (41, 52), (42, 43), (42, 46), (43, 44), (43, 48), (44, 45), (44, 51), (45, 53), (46, 53), (47, 49), (47, 52), (48, 49), (50, 51), (50, 52), (54, 55), (54, 56), (55, 59), (56, 57), (58, 59)])
me_forestcatapultbase_cube_001.attributes.new('sharp_edge', 'BOOLEAN', 'EDGE').data.foreach_set('value', [ (min(e.vertices), max(e.vertices)) in _k for e in me_forestcatapultbase_cube_001.edges])
_uv = me_forestcatapultbase_cube_001.uv_layers.new(name='UVMap')
_uv.uv.foreach_set('vector', [0.4622, 0.6119, 0.4781, 0.612, 0.4781, 0.615, 0.4619, 0.6149, 0.4555, 0.6091, 0.4397, 0.609, 0.4397, 0.606, 0.4559, 0.606, 0.4408, 0.5929, 0.4444, 0.5929, 0.4444, 0.6321, 0.4408, 0.6321, 0.4559, 0.6149, 0.4397, 0.615, 0.4397, 0.612, 0.4556, 0.6119, 0.4556, 0.6119, 0.4397, 0.612, 0.4397, 0.609, 0.4555, 0.6091, 0.4619, 0.6061, 0.4781, 0.606, 0.4781, 0.609, 0.4622, 0.609, 0.4622, 0.609, 0.4781, 0.609, 0.4781, 0.612, 0.4622, 0.6119, 0.4679, 0.5929, 0.4716, 0.593, 0.4704, 0.6322, 0.4667, 0.6322, 0.4544, 0.6237, 0.4544, 0.6226, 0.455, 0.6219, 0.455, 0.6245, 0.4495, 0.6226, 0.4484, 0.6226, 0.4479, 0.6219, 0.45, 0.6219, 0.4484, 0.6226, 0.4484, 0.6237, 0.4479, 0.6245, 0.4479, 0.6219, 0.4484, 0.6237, 0.4495, 0.6237, 0.45, 0.6245, 0.4479, 0.6245, 0.4544, 0.6226, 0.4534, 0.6226, 0.4528, 0.6219, 0.455, 0.6219, 0.4534, 0.6237, 0.4544, 0.6237, 0.455, 0.6245, 0.4528, 0.6245, 0.4495, 0.6237, 0.4495, 0.6226, 0.45, 0.6219, 0.45, 0.6245, 0.4534, 0.6226, 0.4534, 0.6237, 0.4528, 0.6245, 0.4528, 0.6219, 0.4514, 0.6322, 0.4481, 0.633, 0.4444, 0.6321, 0.4478, 0.6318, 0.463, 0.633, 0.4597, 0.6322, 0.4633, 0.6317, 0.4667, 0.6322, 0.4478, 0.5929, 0.4527, 0.5929, 0.4514, 0.6322, 0.4478, 0.6318, 0.4444, 0.5929, 0.4478, 0.5929, 0.4478, 0.6318, 0.4444, 0.6321, 0.4634, 0.5929, 0.4679, 0.5929, 0.4667, 0.6322, 0.4633, 0.6317, 0.4563, 0.5929, 0.4597, 0.5929, 0.4597, 0.6322, 0.4563, 0.6322, 0.4597, 0.5929, 0.4634, 0.5929, 0.4633, 0.6317, 0.4597, 0.6322, 0.4527, 0.5929, 0.4561, 0.593, 0.4549, 0.6322, 0.4514, 0.6322, 0.4528, 0.6219, 0.4528, 0.6245, 0.45, 0.6245, 0.45, 0.6219, 0.07692, 0.3171, 0.09313, 0.3171, 0.09313, 0.3171, 0.07692, 0.3171, 0.4622, 0.609, 0.4555, 0.6091, 0.4559, 0.606, 0.4619, 0.6061, 0.4619, 0.6149, 0.4559, 0.6149, 0.4556, 0.6119, 0.4622, 0.6119, 0.4622, 0.6119, 0.4556, 0.6119, 0.4555, 0.6091, 0.4622, 0.609, 0.4615, 0.5961, 0.4619, 0.6061, 0.4559, 0.606, 0.456, 0.5961, 0.461, 0.6151, 0.461, 0.6174, 0.461, 0.6174, 0.461, 0.6151, 0.4547, 0.6151, 0.4547, 0.6129, 0.4547, 0.6129, 0.4547, 0.6151, 0.4483, 0.6271, 0.4483, 0.6293, 0.4479, 0.6297, 0.4479, 0.6271, 0.4546, 0.6293, 0.4546, 0.6271, 0.455, 0.6271, 0.455, 0.6297, 0.4546, 0.6271, 0.4546, 0.6249, 0.455, 0.6245, 0.455, 0.6271, 0.4483, 0.6249, 0.4483, 0.6271, 0.4479, 0.6271, 0.4479, 0.6245, 0.4501, 0.6249, 0.4483, 0.6249, 0.4479, 0.6245, 0.45, 0.6245, 0.4546, 0.6249, 0.4528, 0.6249, 0.4528, 0.6245, 0.455, 0.6245, 0.4528, 0.6249, 0.4501, 0.6249, 0.45, 0.6245, 0.4528, 0.6245, 0.4483, 0.6293, 0.4546, 0.6293, 0.455, 0.6297, 0.4479, 0.6297, 0.4565, 0.6129, 0.4591, 0.6129, 0.4591, 0.6129, 0.4565, 0.6129, 0.4547, 0.6129, 0.4565, 0.6129, 0.4565, 0.6129, 0.4547, 0.6129, 0.461, 0.6129, 0.461, 0.6151, 0.461, 0.6151, 0.461, 0.6129, 0.4547, 0.6174, 0.4547, 0.6151, 0.4547, 0.6151, 0.4547, 0.6174, 0.461, 0.6174, 0.4547, 0.6174, 0.4547, 0.6174, 0.461, 0.6174, 0.4591, 0.6129, 0.461, 0.6129, 0.461, 0.6129, 0.4591, 0.6129, 0.4683, 0.6198, 0.4621, 0.6198, 0.4621, 0.6176, 0.462, 0.6154, 0.4639, 0.6154, 0.4665, 0.6154, 0.4684, 0.6154, 0.4683, 0.6176, 0.07509, 0.3269, 0.07131, 0.327, 0.07092, 0.317, 0.07692, 0.3171, 0.4528, 0.6219, 0.45, 0.6219, 0.45, 0.6219, 0.4528, 0.6219, 0.07692, 0.3171, 0.07692, 0.3171, 0.07692, 0.3171, 0.09313, 0.3171, 0.09313, 0.3171, 0.09313, 0.3171, 0.05475, 0.3171, 0.07092, 0.317, 0.07092, 0.317, 0.05475, 0.3171, 0.07092, 0.317, 0.07692, 0.3171, 0.07692, 0.3171, 0.07092, 0.317, 0.06788, 0.324, 0.06511, 0.324, 0.06511, 0.324, 0.06788, 0.324, 0.45, 0.6219, 0.4479, 0.6219, 0.45, 0.6219, 0.05475, 0.3171, 0.05475, 0.3171, 0.05475, 0.3171, 0.4559, 0.6149, 0.4619, 0.6149, 0.4619, 0.6149, 0.4559, 0.6149, 0.07092, 0.317, 0.07092, 0.317, 0.07092, 0.317, 0.455, 0.6219, 0.4528, 0.6219, 0.455, 0.6219])
me_forestcatapultbase_cube_001.materials.append(mat_mainmaterial_002)
me_forestcatapultbase_cube_001.use_remesh_fix_poles = True
me_forestcatapultbase_cube_001.use_remesh_preserve_attributes = False
me_forestcatapultbase_cube_001.use_mirror_vertex_groups = False
me_forestcatapultbase_cube_001.update()
me_forestcatapultbase_cube_001.normals_split_custom_set([tuple(v) for v in zip(*[iter([-1.0, 0.0, 0.0, -1.0, 0.0, 0.0, -1.0, 0.0, 0.0, -1.0, 0.0, 0.0, 1.0, 0.0, 0.0, 1.0, 0.0, 0.0, 1.0, 0.0, 0.0, 1.0, 0.0, 0.0, -1.0, 0.0, 0.0, -1.0, 0.0, 0.0, -1.0, 0.0, 0.0, -1.0, 0.0, 0.0, 1.0, 0.0, 0.0, 1.0, 0.0, 0.0, 1.0, 0.0, 0.0, 1.0, 0.0, 0.0, 1.0, 0.0, 0.0, 1.0, 0.0, 0.0, 1.0, 0.0, 0.0, 1.0, 0.0, 0.0, -1.0, 0.0, 0.0, -1.0, 0.0, 0.0, -1.0, 0.0, 0.0, -1.0, 0.0, 0.0, -1.0, 0.0, 0.0, -1.0, 0.0, 0.0, -1.0, 0.0, 0.0, -1.0, 0.0, 0.0, 1.0, 0.0, 0.0, 1.0, 0.0, 0.0, 1.0, 0.0, 0.0, 1.0, 0.0, 0.0, 0.0, 1.0, -2.156e-08, 0.0, 1.0, 3.117e-08, 0.0, 1.0, 3.87e-08, 0.0, 1.0, 1.383e-08, 0.0, 1.0, 3.117e-08, 0.0, 1.0, 3.117e-08, 0.0, 1.0, 3.87e-08, 0.0, 1.0, 1.935e-08, 0.0, 1.0, 3.117e-08, 0.0, 1.0, 0.0, 0.0, 1.0, 3.154e-08, 0.0, 1.0, 3.87e-08, 0.0, 1.0, 0.0, 0.0, 1.0, 0.0, 0.0, 1.0, 4.756e-08, 0.0, 1.0, 3.154e-08, 0.0, 1.0, 3.117e-08, 0.0, 1.0, 3.117e-08, 0.0, 1.0, 1.935e-08, 0.0, 1.0, 3.87e-08, 0.0, 1.0, -1.896e-08, 0.0, 1.0, -2.156e-08, 0.0, 1.0, 1.383e-08, 0.0, 1.0, 3.833e-08, 0.0, 1.0, 0.0, 0.0, 1.0, 3.117e-08, 0.0, 1.0, 1.935e-08, 0.0, 1.0, 4.756e-08, 0.0, 1.0, 3.117e-08, 0.0, 1.0, -1.896e-08, 0.0, 1.0, 3.833e-08, 0.0, 1.0, 1.935e-08, 0.0, 1.0, 0.0, 0.0, 1.0, 0.0, 0.0, 1.0, 0.0, 0.0, 1.0, 0.0, 0.0, 1.0, 0.0, 0.0, 1.0, 0.0, 0.0, 1.0, 0.0, 0.0, 1.0, 0.0, 1.0, 0.0, 0.0, 1.0, 0.0, 0.0, 1.0, 0.0, 0.0, 1.0, 0.0, 0.0, 0.0, 0.0, 1.0, 0.0, 0.0, 1.0, 0.0, 0.0, 1.0, 0.0, 0.0, 1.0, 0.0, 0.0, 1.0, 0.0, 0.0, 1.0, 0.0, 0.0, 1.0, 0.0, 0.0, 1.0, 0.0, 0.0, -1.0, 0.0, 0.0, -1.0, 0.0, 0.0, -1.0, 0.0, 0.0, -1.0, -1.0, 0.0, 0.0, -1.0, 0.0, 0.0, -1.0, 0.0, 0.0, -1.0, 0.0, 0.0, 0.0, 0.0, -1.0, 0.0, 0.0, -1.0, 0.0, 0.0, -1.0, 0.0, 0.0, -1.0, 0.0, 1.0, 1.935e-08, 0.0, 1.0, 3.833e-08, 0.0, 1.0, 4.756e-08, 0.0, 1.0, 1.935e-08, -1.0, 0.0, 0.0, -1.0, 0.0, 0.0, -1.0, 0.0, 0.0, -1.0, 0.0, 0.0, 0.0, -1.0, 0.0, 0.0, -1.0, 0.0, 0.0, -1.0, 0.0, 0.0, -1.0, 0.0, 0.0, -1.0, 0.0, 0.0, -1.0, 0.0, 0.0, -1.0, 0.0, 0.0, -1.0, 0.0, 0.0, -1.0, 0.0, 0.0, -1.0, 0.0, 0.0, -1.0, 0.0, 0.0, -1.0, 0.0, 0.0, 0.0, 1.0, 0.0, 0.0, 1.0, 0.0, 0.0, 1.0, 0.0, 0.0, 1.0, -1.0, 0.0, 0.0, -1.0, 0.0, 0.0, -1.0, 0.0, 0.0, -1.0, 0.0, 0.0, 1.0, 0.0, 0.0, 1.0, 0.0, 0.0, 1.0, 0.0, 0.0, 1.0, 0.0, 0.0, 0.0, 1.0, 0.0, 0.0, 1.0, 0.0, 0.0, 1.0, 0.0, 0.0, 1.0, 0.0, 0.0, 1.0, 0.0, 0.0, 1.0, 0.0, 0.0, 1.0, 0.0, 0.0, 1.0, 0.0, 0.0, 1.0, 0.0, 0.0, 1.0, 5.967e-08, 0.0, 1.0, 1.383e-08, 0.0, 1.0, 0.0, 0.0, 1.0, 5.967e-08, 0.0, 1.0, 0.0, 0.0, 1.0, 0.0, 0.0, 1.0, 3.154e-08, 0.0, 1.0, 1.337e-07, 0.0, 1.0, 5.967e-08, 0.0, 1.0, 3.154e-08, 0.0, 1.0, 4.756e-08, 0.0, 1.0, 5.967e-08, 0.0, 1.0, 1.337e-07, 0.0, 1.0, 3.833e-08, 0.0, 1.0, 1.383e-08, 0.0, 0.0, 1.0, 0.0, 0.0, 1.0, 0.0, 0.0, 1.0, 0.0, 0.0, 1.0, 0.0, 1.0, 0.0, 0.0, 1.0, 0.0, 0.0, 1.0, 0.0, 0.0, 1.0, 0.0, 0.0, 0.0, -1.0, 0.0, 0.0, -1.0, 0.0, 0.0, -1.0, 0.0, 0.0, -1.0, 0.0, 0.0, -1.0, 0.0, 0.0, -1.0, 0.0, 0.0, -1.0, 0.0, 0.0, -1.0, -1.0, 0.0, 0.0, -1.0, 0.0, 0.0, -1.0, 0.0, 0.0, -1.0, 0.0, 0.0, 1.0, 0.0, 0.0, 1.0, 0.0, 0.0, 1.0, 0.0, 0.0, 1.0, 0.0, 0.0, 0.0, 0.0, 1.0, 0.0, 0.0, 1.0, 0.0, 0.0, 1.0, 0.0, 0.0, 1.0, 0.0, 0.0, -1.0, 0.0, 0.0, -1.0, 0.0, 0.0, -1.0, 0.0, 0.0, -1.0, 0.0, 1.0, 7.787e-10, 0.0, 1.0, 7.787e-10, 0.0, 1.0, 7.787e-10, 0.0, 1.0, 7.787e-10, 0.0, 1.0, 7.787e-10, 0.0, 1.0, 7.787e-10, 0.0, 1.0, 7.787e-10, 0.0, 1.0, 7.787e-10, 0.0, 0.0, -1.0, 0.0, 0.0, -1.0, 0.0, 0.0, -1.0, 0.0, 0.0, -1.0, 0.0, 0.0, 1.0, 0.0, 0.0, 1.0, 0.0, 0.0, 1.0, 0.0, 0.0, 1.0, -1.0, 0.0, 0.0, -1.0, 0.0, 0.0, -1.0, 0.0, 0.0, -1.0, 0.0, 0.0, -1.0, 0.0, 0.0, -1.0, 0.0, 0.0, 1.0, 0.0, 0.0, 1.0, 0.0, 0.0, 1.0, 0.0, 0.0, 1.0, 0.0, 0.0, 0.0, -1.0, 0.0, 0.0, -1.0, 0.0, 0.0, -1.0, 0.0, 0.0, -1.0, 0.0, 0.0, 1.0, 0.0, 0.0, 1.0, 0.0, 0.0, 1.0, 0.0, 0.0, 1.0, 0.0, 0.0, 0.0, 1.0, 0.0, 0.0, 1.0, 0.0, 0.0, 1.0, 1.0, 0.0, 0.0, 1.0, 0.0, 0.0, 1.0, 0.0, 0.0, 0.0, 0.0, 1.0, 0.0, 0.0, 1.0, 0.0, 0.0, 1.0, 0.0, 0.0, 1.0, 1.0, 0.0, 0.0, 1.0, 0.0, 0.0, 1.0, 0.0, 0.0, 0.0, 0.0, 1.0, 0.0, 0.0, 1.0, 0.0, 0.0, 1.0])] * 3)])

# ---- objects
ob_light = bpy.data.objects.new('Light', light_light)
ob_camera = bpy.data.objects.new('Camera', cam_camera)
ob_forestcatapultarm_cube_001 = bpy.data.objects.new('ForestCatapultArm_Cube.001', me_forestcatapultarm_cube_001)
ob_forestcatapultbase_cube_001 = bpy.data.objects.new('ForestCatapultBase_Cube.001', me_forestcatapultbase_cube_001)

# ---- transforms, parenting, visibility, modifiers, constraints
ob_light.location = (4.076, 1.005, 5.904)
ob_light.rotation_euler = (0.6503, 0.05522, 1.866)
ob_light.lock_rotations_4d = False
ob_light.empty_display_type = 'ARROWS'
ob_light.color = (0.0, 0.0, 0.0, 0.0)
ob_light.lineart.crease_threshold = 0.0
ob_camera.location = (7.359, -6.926, 4.958)
ob_camera.rotation_euler = (1.109, 0.0, 0.8149)
ob_camera.lock_rotations_4d = False
ob_camera.empty_display_type = 'ARROWS'
ob_camera.color = (0.0, 0.0, 0.0, 0.0)
ob_camera.display_type = 'WIRE'
ob_camera.lineart.crease_threshold = 0.0
ob_forestcatapultarm_cube_001.location = (0.0, 0.4632, 0.9791)
ob_forestcatapultarm_cube_001.rotation_euler = (1.134, -0.0, 0.0)
ob_forestcatapultarm_cube_001.lineart.crease_threshold = 0.0
ob_forestcatapultbase_cube_001.location = (0.0, 0.0, 0.0)
ob_forestcatapultbase_cube_001.rotation_euler = (1.571, -0.0, 0.0)
ob_forestcatapultbase_cube_001.lineart.crease_threshold = 0.0

# ---- collection membership
col_collection.objects.link(ob_light)
col_collection.objects.link(ob_camera)
col_collection.objects.link(ob_forestcatapultarm_cube_001)
col_collection.objects.link(ob_forestcatapultbase_cube_001)

# ---- scene / render settings (as saved in the file)
scene.camera = ob_camera
scene.frame_start = 1; scene.frame_end = 250; scene.frame_set(61)
scene.render.engine = 'BLENDER_EEVEE_NEXT'
scene.cycles.use_denoising = False
scene.cycles.samples = 128
scene.cycles.sampling_pattern = 'TABULATED_SOBOL'
scene.cycles.use_adaptive_sampling = False
scene.cycles.use_light_tree = False
scene.view_settings.view_transform = 'Filmic'
bpy.context.view_layer.update()
